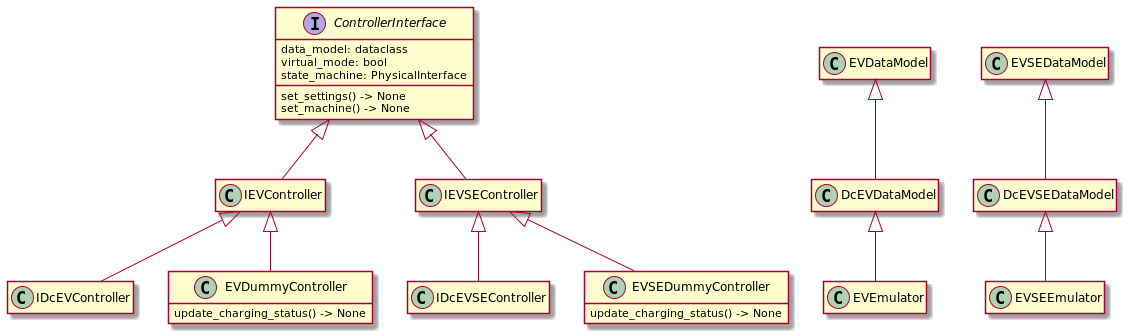

The diagram above was rendered by PlantUML. Its source (embedded in the PNG):
@startuml controller

interface ControllerInterface {
    data_model: dataclass
    virtual_mode: bool
    state_machine: PhysicalInterface
    set_settings() -> None
    set_machine() -> None
}

class IEVController {}

class IEVSEController {}

class IDcEVController {}
class IDcEVSEController {}

class EVDummyController {
    update_charging_status() -> None
}

class EVDataModel {}

class DcEVDataModel {}

class EVEmulator {}


class EVSEDummyController {
    update_charging_status() -> None
}

class EVSEDataModel {}

class DcEVSEDataModel {}

class EVSEEmulator {}

ControllerInterface <|-- IEVController
IEVController <|-- EVDummyController
IEVController <|-- IDcEVController
EVDataModel <|-- DcEVDataModel
DcEVDataModel <|-- EVEmulator

ControllerInterface <|-- IEVSEController
IEVSEController <|-- EVSEDummyController
IEVSEController <|-- IDcEVSEController
EVSEDataModel <|-- DcEVSEDataModel
DcEVSEDataModel <|-- EVSEEmulator

hide empty members

@enduml